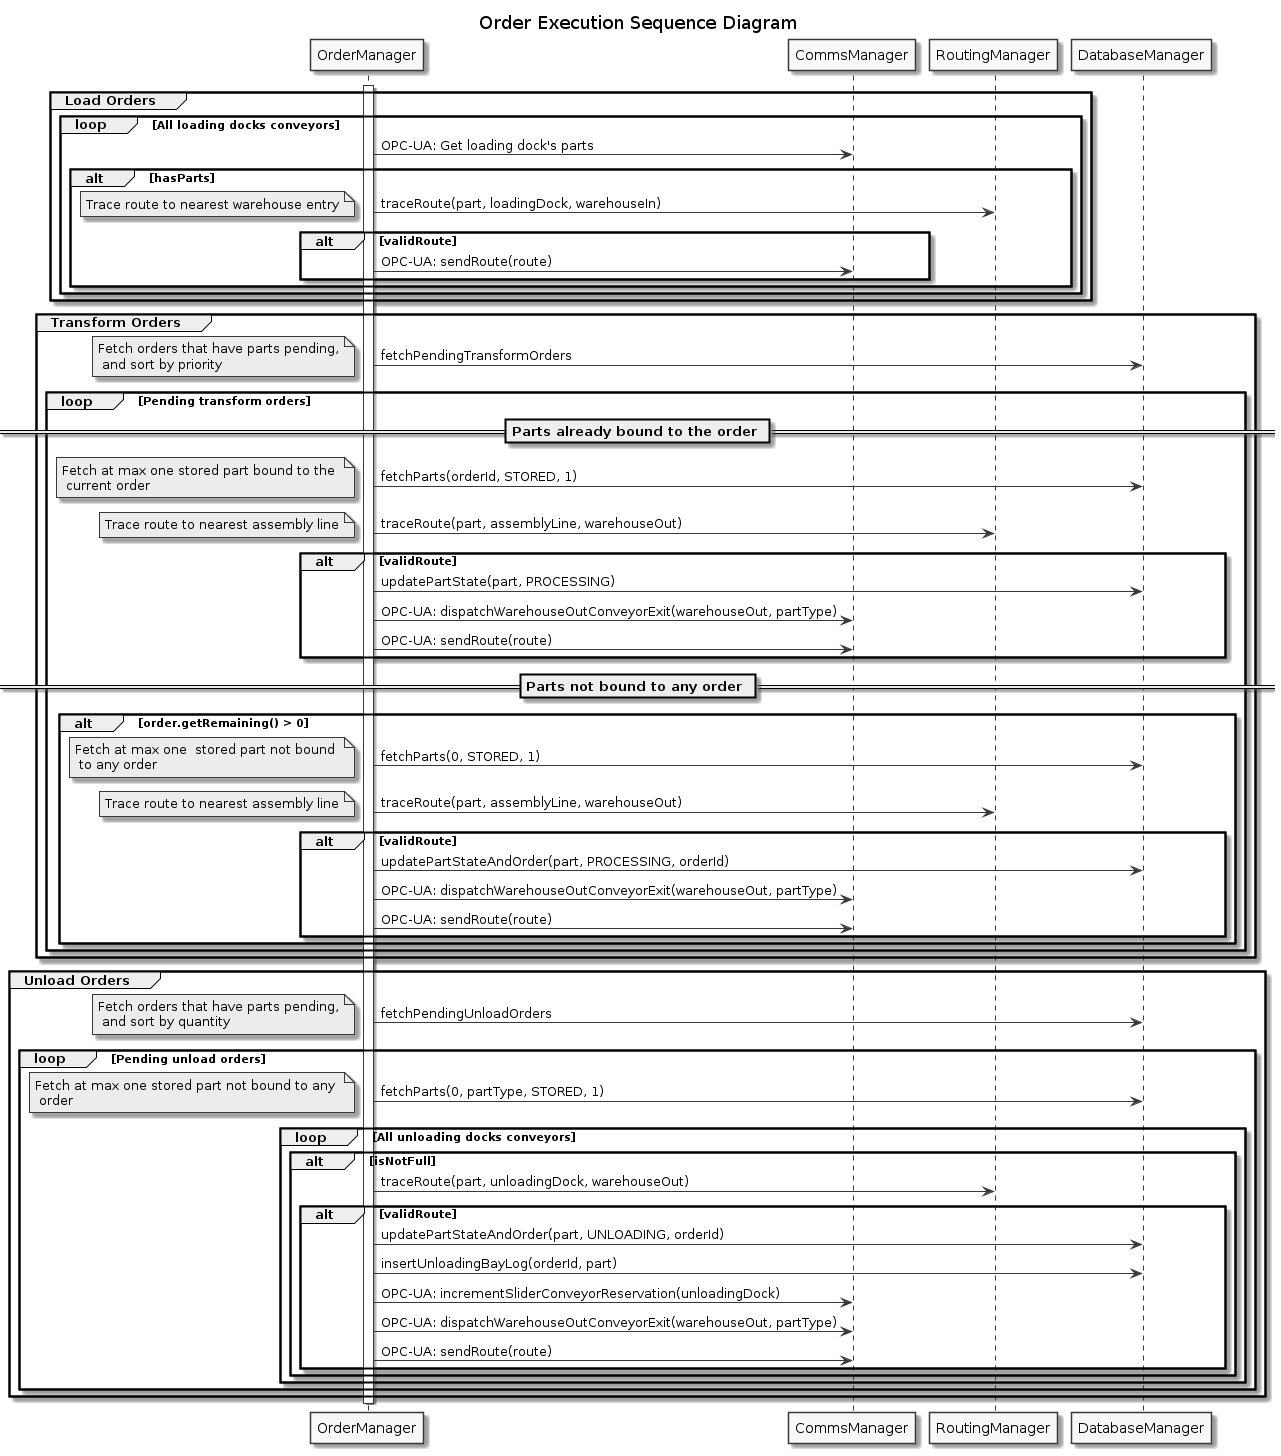

The diagram above was rendered by PlantUML. Its source (embedded in the PNG):
@startuml

skinparam linetype ortho
skinparam Monochrome true
skinparam classAttributeIconSize 0

title Order Execution Sequence Diagram

activate OrderManager

group Load Orders

loop All loading docks conveyors

OrderManager->CommsManager: OPC-UA: Get loading dock's parts

alt hasParts

OrderManager -> RoutingManager: traceRoute(part, loadingDock, warehouseIn)
note left: Trace route to nearest warehouse entry

alt validRoute
OrderManager -> CommsManager: OPC-UA: sendRoute(route)
end

end

end

end

group Transform Orders
OrderManager -> DatabaseManager: fetchPendingTransformOrders
note left: Fetch orders that have parts pending,\n and sort by priority

loop Pending transform orders

    == Parts already bound to the order ==

    OrderManager -> DatabaseManager:  fetchParts(orderId, STORED, 1)
    note left: Fetch at max one stored part bound to the \n current order

    OrderManager -> RoutingManager: traceRoute(part, assemblyLine, warehouseOut)
    note left: Trace route to nearest assembly line

    alt validRoute
    OrderManager -> DatabaseManager: updatePartState(part, PROCESSING)

    OrderManager -> CommsManager: OPC-UA: dispatchWarehouseOutConveyorExit(warehouseOut, partType)
    OrderManager -> CommsManager: OPC-UA: sendRoute(route)
    end

    == Parts not bound to any order ==

    alt order.getRemaining() > 0

    OrderManager -> DatabaseManager:  fetchParts(0, STORED, 1)
    note left: Fetch at max one  stored part not bound \n to any order

    OrderManager -> RoutingManager: traceRoute(part, assemblyLine, warehouseOut)
    note left: Trace route to nearest assembly line

    alt validRoute
    OrderManager -> DatabaseManager: updatePartStateAndOrder(part, PROCESSING, orderId)

    OrderManager -> CommsManager: OPC-UA: dispatchWarehouseOutConveyorExit(warehouseOut, partType)
    OrderManager -> CommsManager: OPC-UA: sendRoute(route)
    end

    end


end

end

group Unload Orders
OrderManager -> DatabaseManager: fetchPendingUnloadOrders
note left: Fetch orders that have parts pending,\n and sort by quantity

loop Pending unload orders

    OrderManager -> DatabaseManager:  fetchParts(0, partType, STORED, 1)
    note left: Fetch at max one stored part not bound to any \n order

    loop All unloading docks conveyors

    alt isNotFull
        OrderManager -> RoutingManager: traceRoute(part, unloadingDock, warehouseOut)

        alt validRoute
        OrderManager -> DatabaseManager: updatePartStateAndOrder(part, UNLOADING, orderId)
        OrderManager -> DatabaseManager: insertUnloadingBayLog(orderId, part)

        OrderManager -> CommsManager: OPC-UA: incrementSliderConveyorReservation(unloadingDock)
        OrderManager -> CommsManager: OPC-UA: dispatchWarehouseOutConveyorExit(warehouseOut, partType)
        OrderManager -> CommsManager: OPC-UA: sendRoute(route)
        end
    end

    end


end

end

deactivate OrderManager

@enduml